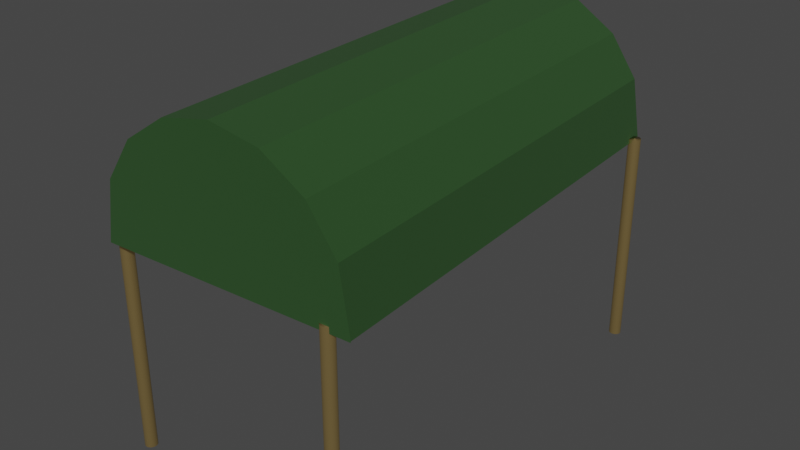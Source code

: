 # Source: awning.blend  (saved by Blender 3.0.42; exported with 4.5.12 LTS)
import bpy
from mathutils import Matrix  # noqa: F401  (used for matrix-valued properties, if any)

bpy.ops.wm.read_factory_settings(use_empty=True)
scene = bpy.context.scene
scene.name = 'Scene'

# ---- collections
col_collection = bpy.data.collections.new('Collection'); scene.collection.children.link(col_collection)

# ---- materials (node trees are filled in below, after node groups)
mat_awning_color = bpy.data.materials.new('Awning Color ')
mat_awning_color.use_transparent_shadow = False
mat_material = bpy.data.materials.new('Material')
mat_material.alpha_threshold = 0.0
mat_material.use_transparent_shadow = False
mat_material.line_color = (0.0, 0.0, 0.0, 1.0)

# ---- material node trees
mat_awning_color.use_nodes = True; mat_awning_color.node_tree.nodes.clear()
_N = mat_awning_color.node_tree.nodes; _L = mat_awning_color.node_tree.links
n0 = _N.new('ShaderNodeBsdfPrincipled'); n0.name = 'Principled BSDF'; n0.location = (10, 300)
n0.distribution = 'GGX'
n0.subsurface_method = 'RANDOM_WALK_SKIN'
n0.inputs[0].default_value = (0.01887, 0.06521, 0.0143, 1.0)
n0.inputs[2].default_value = 1.0
n0.inputs[3].default_value = 1.45
n0.inputs[27].default_value = (0.0, 0.0, 0.0, 1.0)
n0.inputs[28].default_value = 1.0
n1 = _N.new('ShaderNodeOutputMaterial'); n1.name = 'Material Output'; n1.location = (300, 300)
_L.new(n0.outputs[0], n1.inputs[0])
n1.is_active_output = True
mat_material.use_nodes = True; mat_material.node_tree.nodes.clear()
_N = mat_material.node_tree.nodes; _L = mat_material.node_tree.links
n0 = _N.new('ShaderNodeOutputMaterial'); n0.name = 'Material Output'; n0.location = (300, 300)
n1 = _N.new('ShaderNodeBsdfPrincipled'); n1.name = 'Principled BSDF'; n1.location = (10, 300)
n1.distribution = 'GGX'
n1.subsurface_method = 'RANDOM_WALK_SKIN'
n1.inputs[0].default_value = (0.7678, 0.5481, 0.2207, 1.0)
n1.inputs[1].default_value = 0.8845
n1.inputs[2].default_value = 0.2211
n1.inputs[3].default_value = 1.45
n1.inputs[13].default_value = 0.2445
n1.inputs[27].default_value = (0.0, 0.0, 0.0, 1.0)
n1.inputs[28].default_value = 1.0
_L.new(n1.outputs[0], n0.inputs[0])
n0.is_active_output = True

# ---- world
world_world = bpy.data.worlds.new('World'); scene.world = world_world
world_world.use_nodes = True; world_world.node_tree.nodes.clear()
_N = world_world.node_tree.nodes; _L = world_world.node_tree.links
n0 = _N.new('ShaderNodeOutputWorld'); n0.name = 'World Output'; n0.location = (300, 300)
n1 = _N.new('ShaderNodeBackground'); n1.name = 'Background'; n1.location = (10, 300)
n1.inputs[0].default_value = (0.05088, 0.05088, 0.05088, 1.0)
_L.new(n1.outputs[0], n0.inputs[0])
n0.is_active_output = True
world_world.color = (0.05088, 0.05088, 0.05088)
world_world.use_sun_shadow = False
world_world.sun_shadow_jitter_overblur = 0.0

# ---- meshes
me_cylinder_002 = bpy.data.meshes.new('Cylinder.002')
me_cylinder_002.from_pydata([(1.0, -0.7331, -1.828), (1.0, -0.7331, 1.828), (0.9239, -1.208, -1.828), (0.9239, -1.208, 1.828), (0.7071, -1.532, -1.828), (0.7071, -1.532, 1.828), (0.3827, -1.749, -1.828), (0.3827, -1.749, 1.828), (-8.742e-08, -1.825, -1.828), (-8.742e-08, -1.825, 1.828), (-0.3827, -1.749, -1.828), (-0.3827, -1.749, 1.828), (-0.7071, -1.532, -1.828), (-0.7071, -1.532, 1.828), (-0.9239, -1.208, -1.828), (-0.9239, -1.208, 1.828), (-1.0, -0.7331, -1.828), (-1.0, -0.7331, 1.828), (0.9996, -0.7309, 1.828), (-0.9979, -0.7226, 1.828)], [], [(0, 1, 3, 2), (2, 3, 5, 4), (4, 5, 7, 6), (6, 7, 9, 8), (8, 9, 11, 10), (10, 11, 13, 12), (12, 13, 15, 14), (14, 15, 17, 16), (16, 0, 2, 4, 6, 8, 10, 12, 14), (18, 19, 17, 15, 13, 11, 9, 7, 5, 3, 1)])
_uv = me_cylinder_002.uv_layers.new(name='UVMap')
_uv.uv.foreach_set('vector', [0.75, 0.5, 0.75, 1.0, 0.6875, 1.0, 0.6875, 0.5, 0.6875, 0.5, 0.6875, 1.0, 0.625, 1.0, 0.625, 0.5, 0.625, 0.5, 0.625, 1.0, 0.5625, 1.0, 0.5625, 0.5, 0.5625, 0.5, 0.5625, 1.0, 0.5, 1.0, 0.5, 0.5, 0.5, 0.5, 0.5, 1.0, 0.4375, 1.0, 0.4375, 0.5, 0.4375, 0.5, 0.4375, 1.0, 0.375, 1.0, 0.375, 0.5, 0.375, 0.5, 0.375, 1.0, 0.3125, 1.0, 0.3125, 0.5, 0.3125, 0.5, 0.3125, 1.0, 0.25, 1.0, 0.25, 0.5, 0.51, 0.25, 0.99, 0.25, 0.9717, 0.1582, 0.9197, 0.08029, 0.8418, 0.02827, 0.75, 0.01, 0.6582, 0.02827, 0.5803, 0.08029, 0.5283, 0.1582, 0.4899, 0.2505, 0.0105, 0.2525, 0.01, 0.25, 0.02827, 0.1582, 0.08029, 0.08029, 0.1582, 0.02827, 0.25, 0.01, 0.3418, 0.02827, 0.4197, 0.08029, 0.4717, 0.1582, 0.49, 0.25])
me_cylinder_002.materials.append(mat_awning_color)
me_cylinder_002.use_remesh_fix_poles = True
me_cylinder_002.use_remesh_preserve_attributes = False
me_cylinder_002.update()
me_cylinder = bpy.data.meshes.new('Cylinder')
me_cylinder.from_pydata([(0.0, 1.0, -1.334), (0.0, 1.0, 0.7718), (0.1951, 0.9808, -1.334), (0.1951, 0.9808, 0.7718), (0.3827, 0.9239, -1.334), (0.3827, 0.9239, 0.7718), (0.5556, 0.8315, -1.334), (0.5556, 0.8315, 0.7718), (0.7071, 0.7071, -1.334), (0.7071, 0.7071, 0.7718), (0.8315, 0.5556, -1.334), (0.8315, 0.5556, 0.7718), (0.9239, 0.3827, -1.334), (0.9239, 0.3827, 0.7718), (0.9808, 0.1951, -1.334), (0.9808, 0.1951, 0.7718), (1.0, -4.371e-08, -1.334), (1.0, -4.371e-08, 0.7718), (0.9808, -0.1951, -1.334), (0.9808, -0.1951, 0.7718), (0.9239, -0.3827, -1.334), (0.9239, -0.3827, 0.7718), (0.8315, -0.5556, -1.334), (0.8315, -0.5556, 0.7718), (0.7071, -0.7071, -1.334), (0.7071, -0.7071, 0.7718), (0.5556, -0.8315, -1.334), (0.5556, -0.8315, 0.7718), (0.3827, -0.9239, -1.334), (0.3827, -0.9239, 0.7718), (0.1951, -0.9808, -1.334), (0.1951, -0.9808, 0.7718), (-8.742e-08, -1.0, -1.334), (-8.742e-08, -1.0, 0.7718), (-0.1951, -0.9808, -1.334), (-0.1951, -0.9808, 0.7718), (-0.3827, -0.9239, -1.334), (-0.3827, -0.9239, 0.7718), (-0.5556, -0.8315, -1.334), (-0.5556, -0.8315, 0.7718), (-0.7071, -0.7071, -1.334), (-0.7071, -0.7071, 0.7718), (-0.8315, -0.5556, -1.334), (-0.8315, -0.5556, 0.7718), (-0.9239, -0.3827, -1.334), (-0.9239, -0.3827, 0.7718), (-0.9808, -0.1951, -1.334), (-0.9808, -0.1951, 0.7718), (-1.0, 1.192e-08, -1.334), (-1.0, 1.192e-08, 0.7718), (-0.9808, 0.1951, -1.334), (-0.9808, 0.1951, 0.7718), (-0.9239, 0.3827, -1.334), (-0.9239, 0.3827, 0.7718), (-0.8315, 0.5556, -1.334), (-0.8315, 0.5556, 0.7718), (-0.7071, 0.7071, -1.334), (-0.7071, 0.7071, 0.7718), (-0.5556, 0.8315, -1.334), (-0.5556, 0.8315, 0.7718), (-0.3827, 0.9239, -1.334), (-0.3827, 0.9239, 0.7718), (-0.1951, 0.9808, -1.334), (-0.1951, 0.9808, 0.7718)], [], [(0, 1, 3, 2), (2, 3, 5, 4), (4, 5, 7, 6), (6, 7, 9, 8), (8, 9, 11, 10), (10, 11, 13, 12), (12, 13, 15, 14), (14, 15, 17, 16), (16, 17, 19, 18), (18, 19, 21, 20), (20, 21, 23, 22), (22, 23, 25, 24), (24, 25, 27, 26), (26, 27, 29, 28), (28, 29, 31, 30), (30, 31, 33, 32), (32, 33, 35, 34), (34, 35, 37, 36), (36, 37, 39, 38), (38, 39, 41, 40), (40, 41, 43, 42), (42, 43, 45, 44), (44, 45, 47, 46), (46, 47, 49, 48), (48, 49, 51, 50), (50, 51, 53, 52), (52, 53, 55, 54), (54, 55, 57, 56), (56, 57, 59, 58), (58, 59, 61, 60), (3, 1, 63, 61, 59, 57, 55, 53, 51, 49, 47, 45, 43, 41, 39, 37, 35, 33, 31, 29, 27, 25, 23, 21, 19, 17, 15, 13, 11, 9, 7, 5), (60, 61, 63, 62), (62, 63, 1, 0), (0, 2, 4, 6, 8, 10, 12, 14, 16, 18, 20, 22, 24, 26, 28, 30, 32, 34, 36, 38, 40, 42, 44, 46, 48, 50, 52, 54, 56, 58, 60, 62)])
me_cylinder.polygons.foreach_set('use_smooth', [True] * 34)
_uv = me_cylinder.uv_layers.new(name='UVMap')
_uv.uv.foreach_set('vector', [1.0, 0.5, 1.0, 1.0, 0.9688, 1.0, 0.9688, 0.5, 0.9688, 0.5, 0.9688, 1.0, 0.9375, 1.0, 0.9375, 0.5, 0.9375, 0.5, 0.9375, 1.0, 0.9062, 1.0, 0.9062, 0.5, 0.9062, 0.5, 0.9062, 1.0, 0.875, 1.0, 0.875, 0.5, 0.875, 0.5, 0.875, 1.0, 0.8438, 1.0, 0.8438, 0.5, 0.8438, 0.5, 0.8438, 1.0, 0.8125, 1.0, 0.8125, 0.5, 0.8125, 0.5, 0.8125, 1.0, 0.7812, 1.0, 0.7812, 0.5, 0.7812, 0.5, 0.7812, 1.0, 0.75, 1.0, 0.75, 0.5, 0.75, 0.5, 0.75, 1.0, 0.7188, 1.0, 0.7188, 0.5, 0.7188, 0.5, 0.7188, 1.0, 0.6875, 1.0, 0.6875, 0.5, 0.6875, 0.5, 0.6875, 1.0, 0.6562, 1.0, 0.6562, 0.5, 0.6562, 0.5, 0.6562, 1.0, 0.625, 1.0, 0.625, 0.5, 0.625, 0.5, 0.625, 1.0, 0.5938, 1.0, 0.5938, 0.5, 0.5938, 0.5, 0.5938, 1.0, 0.5625, 1.0, 0.5625, 0.5, 0.5625, 0.5, 0.5625, 1.0, 0.5312, 1.0, 0.5312, 0.5, 0.5312, 0.5, 0.5312, 1.0, 0.5, 1.0, 0.5, 0.5, 0.5, 0.5, 0.5, 1.0, 0.4688, 1.0, 0.4688, 0.5, 0.4688, 0.5, 0.4688, 1.0, 0.4375, 1.0, 0.4375, 0.5, 0.4375, 0.5, 0.4375, 1.0, 0.4062, 1.0, 0.4062, 0.5, 0.4062, 0.5, 0.4062, 1.0, 0.375, 1.0, 0.375, 0.5, 0.375, 0.5, 0.375, 1.0, 0.3438, 1.0, 0.3438, 0.5, 0.3438, 0.5, 0.3438, 1.0, 0.3125, 1.0, 0.3125, 0.5, 0.3125, 0.5, 0.3125, 1.0, 0.2812, 1.0, 0.2812, 0.5, 0.2812, 0.5, 0.2812, 1.0, 0.25, 1.0, 0.25, 0.5, 0.25, 0.5, 0.25, 1.0, 0.2188, 1.0, 0.2188, 0.5, 0.2188, 0.5, 0.2188, 1.0, 0.1875, 1.0, 0.1875, 0.5, 0.1875, 0.5, 0.1875, 1.0, 0.1562, 1.0, 0.1562, 0.5, 0.1562, 0.5, 0.1562, 1.0, 0.125, 1.0, 0.125, 0.5, 0.125, 0.5, 0.125, 1.0, 0.09375, 1.0, 0.09375, 0.5, 0.09375, 0.5, 0.09375, 1.0, 0.0625, 1.0, 0.0625, 0.5, 0.2968, 0.4854, 0.25, 0.49, 0.2032, 0.4854, 0.1582, 0.4717, 0.1167, 0.4496, 0.08029, 0.4197, 0.05045, 0.3833, 0.02827, 0.3418, 0.01461, 0.2968, 0.01, 0.25, 0.01461, 0.2032, 0.02827, 0.1582, 0.05045, 0.1167, 0.08029, 0.08029, 0.1167, 0.05045, 0.1582, 0.02827, 0.2032, 0.01461, 0.25, 0.01, 0.2968, 0.01461, 0.3418, 0.02827, 0.3833, 0.05045, 0.4197, 0.08029, 0.4496, 0.1167, 0.4717, 0.1582, 0.4854, 0.2032, 0.49, 0.25, 0.4854, 0.2968, 0.4717, 0.3418, 0.4496, 0.3833, 0.4197, 0.4197, 0.3833, 0.4496, 0.3418, 0.4717, 0.0625, 0.5, 0.0625, 1.0, 0.03125, 1.0, 0.03125, 0.5, 0.03125, 0.5, 0.03125, 1.0, 0.0, 1.0, 0.0, 0.5, 0.75, 0.49, 0.7968, 0.4854, 0.8418, 0.4717, 0.8833, 0.4496, 0.9197, 0.4197, 0.9496, 0.3833, 0.9717, 0.3418, 0.9854, 0.2968, 0.99, 0.25, 0.9854, 0.2032, 0.9717, 0.1582, 0.9496, 0.1167, 0.9197, 0.08029, 0.8833, 0.05045, 0.8418, 0.02827, 0.7968, 0.01461, 0.75, 0.01, 0.7032, 0.01461, 0.6582, 0.02827, 0.6167, 0.05045, 0.5803, 0.08029, 0.5504, 0.1167, 0.5283, 0.1582, 0.5146, 0.2032, 0.51, 0.25, 0.5146, 0.2968, 0.5283, 0.3418, 0.5504, 0.3833, 0.5803, 0.4197, 0.6167, 0.4496, 0.6582, 0.4717, 0.7032, 0.4854])
me_cylinder.materials.append(mat_material)
me_cylinder.use_remesh_fix_poles = True
me_cylinder.use_remesh_preserve_attributes = False
me_cylinder.update()
me_cylinder_001 = bpy.data.meshes.new('Cylinder.001')
me_cylinder_001.from_pydata([(0.0, 1.0, -1.334), (0.0, 1.0, 0.7718), (0.1951, 0.9808, -1.334), (0.1951, 0.9808, 0.7718), (0.3827, 0.9239, -1.334), (0.3827, 0.9239, 0.7718), (0.5556, 0.8315, -1.334), (0.5556, 0.8315, 0.7718), (0.7071, 0.7071, -1.334), (0.7071, 0.7071, 0.7718), (0.8315, 0.5556, -1.334), (0.8315, 0.5556, 0.7718), (0.9239, 0.3827, -1.334), (0.9239, 0.3827, 0.7718), (0.9808, 0.1951, -1.334), (0.9808, 0.1951, 0.7718), (1.0, -4.371e-08, -1.334), (1.0, -4.371e-08, 0.7718), (0.9808, -0.1951, -1.334), (0.9808, -0.1951, 0.7718), (0.9239, -0.3827, -1.334), (0.9239, -0.3827, 0.7718), (0.8315, -0.5556, -1.334), (0.8315, -0.5556, 0.7718), (0.7071, -0.7071, -1.334), (0.7071, -0.7071, 0.7718), (0.5556, -0.8315, -1.334), (0.5556, -0.8315, 0.7718), (0.3827, -0.9239, -1.334), (0.3827, -0.9239, 0.7718), (0.1951, -0.9808, -1.334), (0.1951, -0.9808, 0.7718), (-8.742e-08, -1.0, -1.334), (-8.742e-08, -1.0, 0.7718), (-0.1951, -0.9808, -1.334), (-0.1951, -0.9808, 0.7718), (-0.3827, -0.9239, -1.334), (-0.3827, -0.9239, 0.7718), (-0.5556, -0.8315, -1.334), (-0.5556, -0.8315, 0.7718), (-0.7071, -0.7071, -1.334), (-0.7071, -0.7071, 0.7718), (-0.8315, -0.5556, -1.334), (-0.8315, -0.5556, 0.7718), (-0.9239, -0.3827, -1.334), (-0.9239, -0.3827, 0.7718), (-0.9808, -0.1951, -1.334), (-0.9808, -0.1951, 0.7718), (-1.0, 1.192e-08, -1.334), (-1.0, 1.192e-08, 0.7718), (-0.9808, 0.1951, -1.334), (-0.9808, 0.1951, 0.7718), (-0.9239, 0.3827, -1.334), (-0.9239, 0.3827, 0.7718), (-0.8315, 0.5556, -1.334), (-0.8315, 0.5556, 0.7718), (-0.7071, 0.7071, -1.334), (-0.7071, 0.7071, 0.7718), (-0.5556, 0.8315, -1.334), (-0.5556, 0.8315, 0.7718), (-0.3827, 0.9239, -1.334), (-0.3827, 0.9239, 0.7718), (-0.1951, 0.9808, -1.334), (-0.1951, 0.9808, 0.7718)], [], [(0, 1, 3, 2), (2, 3, 5, 4), (4, 5, 7, 6), (6, 7, 9, 8), (8, 9, 11, 10), (10, 11, 13, 12), (12, 13, 15, 14), (14, 15, 17, 16), (16, 17, 19, 18), (18, 19, 21, 20), (20, 21, 23, 22), (22, 23, 25, 24), (24, 25, 27, 26), (26, 27, 29, 28), (28, 29, 31, 30), (30, 31, 33, 32), (32, 33, 35, 34), (34, 35, 37, 36), (36, 37, 39, 38), (38, 39, 41, 40), (40, 41, 43, 42), (42, 43, 45, 44), (44, 45, 47, 46), (46, 47, 49, 48), (48, 49, 51, 50), (50, 51, 53, 52), (52, 53, 55, 54), (54, 55, 57, 56), (56, 57, 59, 58), (58, 59, 61, 60), (3, 1, 63, 61, 59, 57, 55, 53, 51, 49, 47, 45, 43, 41, 39, 37, 35, 33, 31, 29, 27, 25, 23, 21, 19, 17, 15, 13, 11, 9, 7, 5), (60, 61, 63, 62), (62, 63, 1, 0), (0, 2, 4, 6, 8, 10, 12, 14, 16, 18, 20, 22, 24, 26, 28, 30, 32, 34, 36, 38, 40, 42, 44, 46, 48, 50, 52, 54, 56, 58, 60, 62)])
me_cylinder_001.polygons.foreach_set('use_smooth', [True] * 34)
_uv = me_cylinder_001.uv_layers.new(name='UVMap')
_uv.uv.foreach_set('vector', [1.0, 0.5, 1.0, 1.0, 0.9688, 1.0, 0.9688, 0.5, 0.9688, 0.5, 0.9688, 1.0, 0.9375, 1.0, 0.9375, 0.5, 0.9375, 0.5, 0.9375, 1.0, 0.9062, 1.0, 0.9062, 0.5, 0.9062, 0.5, 0.9062, 1.0, 0.875, 1.0, 0.875, 0.5, 0.875, 0.5, 0.875, 1.0, 0.8438, 1.0, 0.8438, 0.5, 0.8438, 0.5, 0.8438, 1.0, 0.8125, 1.0, 0.8125, 0.5, 0.8125, 0.5, 0.8125, 1.0, 0.7812, 1.0, 0.7812, 0.5, 0.7812, 0.5, 0.7812, 1.0, 0.75, 1.0, 0.75, 0.5, 0.75, 0.5, 0.75, 1.0, 0.7188, 1.0, 0.7188, 0.5, 0.7188, 0.5, 0.7188, 1.0, 0.6875, 1.0, 0.6875, 0.5, 0.6875, 0.5, 0.6875, 1.0, 0.6562, 1.0, 0.6562, 0.5, 0.6562, 0.5, 0.6562, 1.0, 0.625, 1.0, 0.625, 0.5, 0.625, 0.5, 0.625, 1.0, 0.5938, 1.0, 0.5938, 0.5, 0.5938, 0.5, 0.5938, 1.0, 0.5625, 1.0, 0.5625, 0.5, 0.5625, 0.5, 0.5625, 1.0, 0.5312, 1.0, 0.5312, 0.5, 0.5312, 0.5, 0.5312, 1.0, 0.5, 1.0, 0.5, 0.5, 0.5, 0.5, 0.5, 1.0, 0.4688, 1.0, 0.4688, 0.5, 0.4688, 0.5, 0.4688, 1.0, 0.4375, 1.0, 0.4375, 0.5, 0.4375, 0.5, 0.4375, 1.0, 0.4062, 1.0, 0.4062, 0.5, 0.4062, 0.5, 0.4062, 1.0, 0.375, 1.0, 0.375, 0.5, 0.375, 0.5, 0.375, 1.0, 0.3438, 1.0, 0.3438, 0.5, 0.3438, 0.5, 0.3438, 1.0, 0.3125, 1.0, 0.3125, 0.5, 0.3125, 0.5, 0.3125, 1.0, 0.2812, 1.0, 0.2812, 0.5, 0.2812, 0.5, 0.2812, 1.0, 0.25, 1.0, 0.25, 0.5, 0.25, 0.5, 0.25, 1.0, 0.2188, 1.0, 0.2188, 0.5, 0.2188, 0.5, 0.2188, 1.0, 0.1875, 1.0, 0.1875, 0.5, 0.1875, 0.5, 0.1875, 1.0, 0.1562, 1.0, 0.1562, 0.5, 0.1562, 0.5, 0.1562, 1.0, 0.125, 1.0, 0.125, 0.5, 0.125, 0.5, 0.125, 1.0, 0.09375, 1.0, 0.09375, 0.5, 0.09375, 0.5, 0.09375, 1.0, 0.0625, 1.0, 0.0625, 0.5, 0.2968, 0.4854, 0.25, 0.49, 0.2032, 0.4854, 0.1582, 0.4717, 0.1167, 0.4496, 0.08029, 0.4197, 0.05045, 0.3833, 0.02827, 0.3418, 0.01461, 0.2968, 0.01, 0.25, 0.01461, 0.2032, 0.02827, 0.1582, 0.05045, 0.1167, 0.08029, 0.08029, 0.1167, 0.05045, 0.1582, 0.02827, 0.2032, 0.01461, 0.25, 0.01, 0.2968, 0.01461, 0.3418, 0.02827, 0.3833, 0.05045, 0.4197, 0.08029, 0.4496, 0.1167, 0.4717, 0.1582, 0.4854, 0.2032, 0.49, 0.25, 0.4854, 0.2968, 0.4717, 0.3418, 0.4496, 0.3833, 0.4197, 0.4197, 0.3833, 0.4496, 0.3418, 0.4717, 0.0625, 0.5, 0.0625, 1.0, 0.03125, 1.0, 0.03125, 0.5, 0.03125, 0.5, 0.03125, 1.0, 0.0, 1.0, 0.0, 0.5, 0.75, 0.49, 0.7968, 0.4854, 0.8418, 0.4717, 0.8833, 0.4496, 0.9197, 0.4197, 0.9496, 0.3833, 0.9717, 0.3418, 0.9854, 0.2968, 0.99, 0.25, 0.9854, 0.2032, 0.9717, 0.1582, 0.9496, 0.1167, 0.9197, 0.08029, 0.8833, 0.05045, 0.8418, 0.02827, 0.7968, 0.01461, 0.75, 0.01, 0.7032, 0.01461, 0.6582, 0.02827, 0.6167, 0.05045, 0.5803, 0.08029, 0.5504, 0.1167, 0.5283, 0.1582, 0.5146, 0.2032, 0.51, 0.25, 0.5146, 0.2968, 0.5283, 0.3418, 0.5504, 0.3833, 0.5803, 0.4197, 0.6167, 0.4496, 0.6582, 0.4717, 0.7032, 0.4854])
me_cylinder_001.materials.append(mat_material)
me_cylinder_001.use_remesh_fix_poles = True
me_cylinder_001.use_remesh_preserve_attributes = False
me_cylinder_001.update()
me_cylinder_003 = bpy.data.meshes.new('Cylinder.003')
me_cylinder_003.from_pydata([(0.0, 1.0, -1.334), (0.0, 1.0, 0.7718), (0.1951, 0.9808, -1.334), (0.1951, 0.9808, 0.7718), (0.3827, 0.9239, -1.334), (0.3827, 0.9239, 0.7718), (0.5556, 0.8315, -1.334), (0.5556, 0.8315, 0.7718), (0.7071, 0.7071, -1.334), (0.7071, 0.7071, 0.7718), (0.8315, 0.5556, -1.334), (0.8315, 0.5556, 0.7718), (0.9239, 0.3827, -1.334), (0.9239, 0.3827, 0.7718), (0.9808, 0.1951, -1.334), (0.9808, 0.1951, 0.7718), (1.0, -4.371e-08, -1.334), (1.0, -4.371e-08, 0.7718), (0.9808, -0.1951, -1.334), (0.9808, -0.1951, 0.7718), (0.9239, -0.3827, -1.334), (0.9239, -0.3827, 0.7718), (0.8315, -0.5556, -1.334), (0.8315, -0.5556, 0.7718), (0.7071, -0.7071, -1.334), (0.7071, -0.7071, 0.7718), (0.5556, -0.8315, -1.334), (0.5556, -0.8315, 0.7718), (0.3827, -0.9239, -1.334), (0.3827, -0.9239, 0.7718), (0.1951, -0.9808, -1.334), (0.1951, -0.9808, 0.7718), (-8.742e-08, -1.0, -1.334), (-8.742e-08, -1.0, 0.7718), (-0.1951, -0.9808, -1.334), (-0.1951, -0.9808, 0.7718), (-0.3827, -0.9239, -1.334), (-0.3827, -0.9239, 0.7718), (-0.5556, -0.8315, -1.334), (-0.5556, -0.8315, 0.7718), (-0.7071, -0.7071, -1.334), (-0.7071, -0.7071, 0.7718), (-0.8315, -0.5556, -1.334), (-0.8315, -0.5556, 0.7718), (-0.9239, -0.3827, -1.334), (-0.9239, -0.3827, 0.7718), (-0.9808, -0.1951, -1.334), (-0.9808, -0.1951, 0.7718), (-1.0, 1.192e-08, -1.334), (-1.0, 1.192e-08, 0.7718), (-0.9808, 0.1951, -1.334), (-0.9808, 0.1951, 0.7718), (-0.9239, 0.3827, -1.334), (-0.9239, 0.3827, 0.7718), (-0.8315, 0.5556, -1.334), (-0.8315, 0.5556, 0.7718), (-0.7071, 0.7071, -1.334), (-0.7071, 0.7071, 0.7718), (-0.5556, 0.8315, -1.334), (-0.5556, 0.8315, 0.7718), (-0.3827, 0.9239, -1.334), (-0.3827, 0.9239, 0.7718), (-0.1951, 0.9808, -1.334), (-0.1951, 0.9808, 0.7718)], [], [(0, 1, 3, 2), (2, 3, 5, 4), (4, 5, 7, 6), (6, 7, 9, 8), (8, 9, 11, 10), (10, 11, 13, 12), (12, 13, 15, 14), (14, 15, 17, 16), (16, 17, 19, 18), (18, 19, 21, 20), (20, 21, 23, 22), (22, 23, 25, 24), (24, 25, 27, 26), (26, 27, 29, 28), (28, 29, 31, 30), (30, 31, 33, 32), (32, 33, 35, 34), (34, 35, 37, 36), (36, 37, 39, 38), (38, 39, 41, 40), (40, 41, 43, 42), (42, 43, 45, 44), (44, 45, 47, 46), (46, 47, 49, 48), (48, 49, 51, 50), (50, 51, 53, 52), (52, 53, 55, 54), (54, 55, 57, 56), (56, 57, 59, 58), (58, 59, 61, 60), (3, 1, 63, 61, 59, 57, 55, 53, 51, 49, 47, 45, 43, 41, 39, 37, 35, 33, 31, 29, 27, 25, 23, 21, 19, 17, 15, 13, 11, 9, 7, 5), (60, 61, 63, 62), (62, 63, 1, 0), (0, 2, 4, 6, 8, 10, 12, 14, 16, 18, 20, 22, 24, 26, 28, 30, 32, 34, 36, 38, 40, 42, 44, 46, 48, 50, 52, 54, 56, 58, 60, 62)])
me_cylinder_003.polygons.foreach_set('use_smooth', [True] * 34)
_uv = me_cylinder_003.uv_layers.new(name='UVMap')
_uv.uv.foreach_set('vector', [1.0, 0.5, 1.0, 1.0, 0.9688, 1.0, 0.9688, 0.5, 0.9688, 0.5, 0.9688, 1.0, 0.9375, 1.0, 0.9375, 0.5, 0.9375, 0.5, 0.9375, 1.0, 0.9062, 1.0, 0.9062, 0.5, 0.9062, 0.5, 0.9062, 1.0, 0.875, 1.0, 0.875, 0.5, 0.875, 0.5, 0.875, 1.0, 0.8438, 1.0, 0.8438, 0.5, 0.8438, 0.5, 0.8438, 1.0, 0.8125, 1.0, 0.8125, 0.5, 0.8125, 0.5, 0.8125, 1.0, 0.7812, 1.0, 0.7812, 0.5, 0.7812, 0.5, 0.7812, 1.0, 0.75, 1.0, 0.75, 0.5, 0.75, 0.5, 0.75, 1.0, 0.7188, 1.0, 0.7188, 0.5, 0.7188, 0.5, 0.7188, 1.0, 0.6875, 1.0, 0.6875, 0.5, 0.6875, 0.5, 0.6875, 1.0, 0.6562, 1.0, 0.6562, 0.5, 0.6562, 0.5, 0.6562, 1.0, 0.625, 1.0, 0.625, 0.5, 0.625, 0.5, 0.625, 1.0, 0.5938, 1.0, 0.5938, 0.5, 0.5938, 0.5, 0.5938, 1.0, 0.5625, 1.0, 0.5625, 0.5, 0.5625, 0.5, 0.5625, 1.0, 0.5312, 1.0, 0.5312, 0.5, 0.5312, 0.5, 0.5312, 1.0, 0.5, 1.0, 0.5, 0.5, 0.5, 0.5, 0.5, 1.0, 0.4688, 1.0, 0.4688, 0.5, 0.4688, 0.5, 0.4688, 1.0, 0.4375, 1.0, 0.4375, 0.5, 0.4375, 0.5, 0.4375, 1.0, 0.4062, 1.0, 0.4062, 0.5, 0.4062, 0.5, 0.4062, 1.0, 0.375, 1.0, 0.375, 0.5, 0.375, 0.5, 0.375, 1.0, 0.3438, 1.0, 0.3438, 0.5, 0.3438, 0.5, 0.3438, 1.0, 0.3125, 1.0, 0.3125, 0.5, 0.3125, 0.5, 0.3125, 1.0, 0.2812, 1.0, 0.2812, 0.5, 0.2812, 0.5, 0.2812, 1.0, 0.25, 1.0, 0.25, 0.5, 0.25, 0.5, 0.25, 1.0, 0.2188, 1.0, 0.2188, 0.5, 0.2188, 0.5, 0.2188, 1.0, 0.1875, 1.0, 0.1875, 0.5, 0.1875, 0.5, 0.1875, 1.0, 0.1562, 1.0, 0.1562, 0.5, 0.1562, 0.5, 0.1562, 1.0, 0.125, 1.0, 0.125, 0.5, 0.125, 0.5, 0.125, 1.0, 0.09375, 1.0, 0.09375, 0.5, 0.09375, 0.5, 0.09375, 1.0, 0.0625, 1.0, 0.0625, 0.5, 0.2968, 0.4854, 0.25, 0.49, 0.2032, 0.4854, 0.1582, 0.4717, 0.1167, 0.4496, 0.08029, 0.4197, 0.05045, 0.3833, 0.02827, 0.3418, 0.01461, 0.2968, 0.01, 0.25, 0.01461, 0.2032, 0.02827, 0.1582, 0.05045, 0.1167, 0.08029, 0.08029, 0.1167, 0.05045, 0.1582, 0.02827, 0.2032, 0.01461, 0.25, 0.01, 0.2968, 0.01461, 0.3418, 0.02827, 0.3833, 0.05045, 0.4197, 0.08029, 0.4496, 0.1167, 0.4717, 0.1582, 0.4854, 0.2032, 0.49, 0.25, 0.4854, 0.2968, 0.4717, 0.3418, 0.4496, 0.3833, 0.4197, 0.4197, 0.3833, 0.4496, 0.3418, 0.4717, 0.0625, 0.5, 0.0625, 1.0, 0.03125, 1.0, 0.03125, 0.5, 0.03125, 0.5, 0.03125, 1.0, 0.0, 1.0, 0.0, 0.5, 0.75, 0.49, 0.7968, 0.4854, 0.8418, 0.4717, 0.8833, 0.4496, 0.9197, 0.4197, 0.9496, 0.3833, 0.9717, 0.3418, 0.9854, 0.2968, 0.99, 0.25, 0.9854, 0.2032, 0.9717, 0.1582, 0.9496, 0.1167, 0.9197, 0.08029, 0.8833, 0.05045, 0.8418, 0.02827, 0.7968, 0.01461, 0.75, 0.01, 0.7032, 0.01461, 0.6582, 0.02827, 0.6167, 0.05045, 0.5803, 0.08029, 0.5504, 0.1167, 0.5283, 0.1582, 0.5146, 0.2032, 0.51, 0.25, 0.5146, 0.2968, 0.5283, 0.3418, 0.5504, 0.3833, 0.5803, 0.4197, 0.6167, 0.4496, 0.6582, 0.4717, 0.7032, 0.4854])
me_cylinder_003.materials.append(mat_material)
me_cylinder_003.use_remesh_fix_poles = True
me_cylinder_003.use_remesh_preserve_attributes = False
me_cylinder_003.update()
me_cylinder_004 = bpy.data.meshes.new('Cylinder.004')
me_cylinder_004.from_pydata([(0.0, 1.0, -1.334), (0.0, 1.0, 0.7718), (0.1951, 0.9808, -1.334), (0.1951, 0.9808, 0.7718), (0.3827, 0.9239, -1.334), (0.3827, 0.9239, 0.7718), (0.5556, 0.8315, -1.334), (0.5556, 0.8315, 0.7718), (0.7071, 0.7071, -1.334), (0.7071, 0.7071, 0.7718), (0.8315, 0.5556, -1.334), (0.8315, 0.5556, 0.7718), (0.9239, 0.3827, -1.334), (0.9239, 0.3827, 0.7718), (0.9808, 0.1951, -1.334), (0.9808, 0.1951, 0.7718), (1.0, -4.371e-08, -1.334), (1.0, -4.371e-08, 0.7718), (0.9808, -0.1951, -1.334), (0.9808, -0.1951, 0.7718), (0.9239, -0.3827, -1.334), (0.9239, -0.3827, 0.7718), (0.8315, -0.5556, -1.334), (0.8315, -0.5556, 0.7718), (0.7071, -0.7071, -1.334), (0.7071, -0.7071, 0.7718), (0.5556, -0.8315, -1.334), (0.5556, -0.8315, 0.7718), (0.3827, -0.9239, -1.334), (0.3827, -0.9239, 0.7718), (0.1951, -0.9808, -1.334), (0.1951, -0.9808, 0.7718), (-8.742e-08, -1.0, -1.334), (-8.742e-08, -1.0, 0.7718), (-0.1951, -0.9808, -1.334), (-0.1951, -0.9808, 0.7718), (-0.3827, -0.9239, -1.334), (-0.3827, -0.9239, 0.7718), (-0.5556, -0.8315, -1.334), (-0.5556, -0.8315, 0.7718), (-0.7071, -0.7071, -1.334), (-0.7071, -0.7071, 0.7718), (-0.8315, -0.5556, -1.334), (-0.8315, -0.5556, 0.7718), (-0.9239, -0.3827, -1.334), (-0.9239, -0.3827, 0.7718), (-0.9808, -0.1951, -1.334), (-0.9808, -0.1951, 0.7718), (-1.0, 1.192e-08, -1.334), (-1.0, 1.192e-08, 0.7718), (-0.9808, 0.1951, -1.334), (-0.9808, 0.1951, 0.7718), (-0.9239, 0.3827, -1.334), (-0.9239, 0.3827, 0.7718), (-0.8315, 0.5556, -1.334), (-0.8315, 0.5556, 0.7718), (-0.7071, 0.7071, -1.334), (-0.7071, 0.7071, 0.7718), (-0.5556, 0.8315, -1.334), (-0.5556, 0.8315, 0.7718), (-0.3827, 0.9239, -1.334), (-0.3827, 0.9239, 0.7718), (-0.1951, 0.9808, -1.334), (-0.1951, 0.9808, 0.7718)], [], [(0, 1, 3, 2), (2, 3, 5, 4), (4, 5, 7, 6), (6, 7, 9, 8), (8, 9, 11, 10), (10, 11, 13, 12), (12, 13, 15, 14), (14, 15, 17, 16), (16, 17, 19, 18), (18, 19, 21, 20), (20, 21, 23, 22), (22, 23, 25, 24), (24, 25, 27, 26), (26, 27, 29, 28), (28, 29, 31, 30), (30, 31, 33, 32), (32, 33, 35, 34), (34, 35, 37, 36), (36, 37, 39, 38), (38, 39, 41, 40), (40, 41, 43, 42), (42, 43, 45, 44), (44, 45, 47, 46), (46, 47, 49, 48), (48, 49, 51, 50), (50, 51, 53, 52), (52, 53, 55, 54), (54, 55, 57, 56), (56, 57, 59, 58), (58, 59, 61, 60), (3, 1, 63, 61, 59, 57, 55, 53, 51, 49, 47, 45, 43, 41, 39, 37, 35, 33, 31, 29, 27, 25, 23, 21, 19, 17, 15, 13, 11, 9, 7, 5), (60, 61, 63, 62), (62, 63, 1, 0), (0, 2, 4, 6, 8, 10, 12, 14, 16, 18, 20, 22, 24, 26, 28, 30, 32, 34, 36, 38, 40, 42, 44, 46, 48, 50, 52, 54, 56, 58, 60, 62)])
me_cylinder_004.polygons.foreach_set('use_smooth', [True] * 34)
_uv = me_cylinder_004.uv_layers.new(name='UVMap')
_uv.uv.foreach_set('vector', [1.0, 0.5, 1.0, 1.0, 0.9688, 1.0, 0.9688, 0.5, 0.9688, 0.5, 0.9688, 1.0, 0.9375, 1.0, 0.9375, 0.5, 0.9375, 0.5, 0.9375, 1.0, 0.9062, 1.0, 0.9062, 0.5, 0.9062, 0.5, 0.9062, 1.0, 0.875, 1.0, 0.875, 0.5, 0.875, 0.5, 0.875, 1.0, 0.8438, 1.0, 0.8438, 0.5, 0.8438, 0.5, 0.8438, 1.0, 0.8125, 1.0, 0.8125, 0.5, 0.8125, 0.5, 0.8125, 1.0, 0.7812, 1.0, 0.7812, 0.5, 0.7812, 0.5, 0.7812, 1.0, 0.75, 1.0, 0.75, 0.5, 0.75, 0.5, 0.75, 1.0, 0.7188, 1.0, 0.7188, 0.5, 0.7188, 0.5, 0.7188, 1.0, 0.6875, 1.0, 0.6875, 0.5, 0.6875, 0.5, 0.6875, 1.0, 0.6562, 1.0, 0.6562, 0.5, 0.6562, 0.5, 0.6562, 1.0, 0.625, 1.0, 0.625, 0.5, 0.625, 0.5, 0.625, 1.0, 0.5938, 1.0, 0.5938, 0.5, 0.5938, 0.5, 0.5938, 1.0, 0.5625, 1.0, 0.5625, 0.5, 0.5625, 0.5, 0.5625, 1.0, 0.5312, 1.0, 0.5312, 0.5, 0.5312, 0.5, 0.5312, 1.0, 0.5, 1.0, 0.5, 0.5, 0.5, 0.5, 0.5, 1.0, 0.4688, 1.0, 0.4688, 0.5, 0.4688, 0.5, 0.4688, 1.0, 0.4375, 1.0, 0.4375, 0.5, 0.4375, 0.5, 0.4375, 1.0, 0.4062, 1.0, 0.4062, 0.5, 0.4062, 0.5, 0.4062, 1.0, 0.375, 1.0, 0.375, 0.5, 0.375, 0.5, 0.375, 1.0, 0.3438, 1.0, 0.3438, 0.5, 0.3438, 0.5, 0.3438, 1.0, 0.3125, 1.0, 0.3125, 0.5, 0.3125, 0.5, 0.3125, 1.0, 0.2812, 1.0, 0.2812, 0.5, 0.2812, 0.5, 0.2812, 1.0, 0.25, 1.0, 0.25, 0.5, 0.25, 0.5, 0.25, 1.0, 0.2188, 1.0, 0.2188, 0.5, 0.2188, 0.5, 0.2188, 1.0, 0.1875, 1.0, 0.1875, 0.5, 0.1875, 0.5, 0.1875, 1.0, 0.1562, 1.0, 0.1562, 0.5, 0.1562, 0.5, 0.1562, 1.0, 0.125, 1.0, 0.125, 0.5, 0.125, 0.5, 0.125, 1.0, 0.09375, 1.0, 0.09375, 0.5, 0.09375, 0.5, 0.09375, 1.0, 0.0625, 1.0, 0.0625, 0.5, 0.2968, 0.4854, 0.25, 0.49, 0.2032, 0.4854, 0.1582, 0.4717, 0.1167, 0.4496, 0.08029, 0.4197, 0.05045, 0.3833, 0.02827, 0.3418, 0.01461, 0.2968, 0.01, 0.25, 0.01461, 0.2032, 0.02827, 0.1582, 0.05045, 0.1167, 0.08029, 0.08029, 0.1167, 0.05045, 0.1582, 0.02827, 0.2032, 0.01461, 0.25, 0.01, 0.2968, 0.01461, 0.3418, 0.02827, 0.3833, 0.05045, 0.4197, 0.08029, 0.4496, 0.1167, 0.4717, 0.1582, 0.4854, 0.2032, 0.49, 0.25, 0.4854, 0.2968, 0.4717, 0.3418, 0.4496, 0.3833, 0.4197, 0.4197, 0.3833, 0.4496, 0.3418, 0.4717, 0.0625, 0.5, 0.0625, 1.0, 0.03125, 1.0, 0.03125, 0.5, 0.03125, 0.5, 0.03125, 1.0, 0.0, 1.0, 0.0, 0.5, 0.75, 0.49, 0.7968, 0.4854, 0.8418, 0.4717, 0.8833, 0.4496, 0.9197, 0.4197, 0.9496, 0.3833, 0.9717, 0.3418, 0.9854, 0.2968, 0.99, 0.25, 0.9854, 0.2032, 0.9717, 0.1582, 0.9496, 0.1167, 0.9197, 0.08029, 0.8833, 0.05045, 0.8418, 0.02827, 0.7968, 0.01461, 0.75, 0.01, 0.7032, 0.01461, 0.6582, 0.02827, 0.6167, 0.05045, 0.5803, 0.08029, 0.5504, 0.1167, 0.5283, 0.1582, 0.5146, 0.2032, 0.51, 0.25, 0.5146, 0.2968, 0.5283, 0.3418, 0.5504, 0.3833, 0.5803, 0.4197, 0.6167, 0.4496, 0.6582, 0.4717, 0.7032, 0.4854])
me_cylinder_004.materials.append(mat_material)
me_cylinder_004.use_remesh_fix_poles = True
me_cylinder_004.use_remesh_preserve_attributes = False
me_cylinder_004.update()

# ---- objects
ob_cylinder = bpy.data.objects.new('Cylinder', me_cylinder_002)
ob_cylinder_001 = bpy.data.objects.new('Cylinder.001', me_cylinder)
ob_cylinder_002 = bpy.data.objects.new('Cylinder.002', me_cylinder_001)
ob_cylinder_003 = bpy.data.objects.new('Cylinder.003', me_cylinder_003)
ob_cylinder_004 = bpy.data.objects.new('Cylinder.004', me_cylinder_004)

# ---- transforms, parenting, visibility, modifiers, constraints
ob_cylinder.location = (0.1585, 1.083, 1.972)
ob_cylinder.rotation_euler = (-1.571, -2.22e-16, 1574.0)
ob_cylinder.scale = (1.936, 1.936, 1.936)
ob_cylinder_001.location = (-1.629, 4.521, 1.274)
ob_cylinder_001.rotation_euler = (0.0, -0.0, 1574.0)
ob_cylinder_001.scale = (-0.09469, -0.09469, -1.64)
ob_cylinder_002.location = (1.932, 4.521, 1.274)
ob_cylinder_002.rotation_euler = (0.0, -0.0, 1574.0)
ob_cylinder_002.scale = (-0.09469, -0.09469, -1.64)
ob_cylinder_003.location = (-1.629, -2.292, 1.274)
ob_cylinder_003.rotation_euler = (0.0, -0.0, 1574.0)
ob_cylinder_003.scale = (-0.09469, -0.09469, -1.64)
ob_cylinder_004.location = (1.932, -2.292, 1.274)
ob_cylinder_004.rotation_euler = (0.0, -0.0, 1574.0)
ob_cylinder_004.scale = (-0.09469, -0.09469, -1.64)

# ---- collection membership
col_collection.objects.link(ob_cylinder)
col_collection.objects.link(ob_cylinder_001)
col_collection.objects.link(ob_cylinder_002)
col_collection.objects.link(ob_cylinder_003)
col_collection.objects.link(ob_cylinder_004)

# ---- scene / render settings (as saved in the file)
scene.frame_start = 1; scene.frame_end = 250; scene.frame_set(1)
scene.render.engine = 'BLENDER_EEVEE_NEXT'
scene.cycles.sampling_pattern = 'TABULATED_SOBOL'
scene.cycles.use_light_tree = False
scene.view_settings.view_transform = 'Filmic'
bpy.context.view_layer.update()

# ---- added for rendering (the .blend has no active camera and no usable light): camera, sun
cam_auto = bpy.data.cameras.new('AutoCamera')
cam_auto.lens = 50.0
cam_auto.sensor_width = 36.0
cam_auto.clip_end = 1000.0
ob_auto_camera = bpy.data.objects.new('AutoCamera', cam_auto)
scene.collection.objects.link(ob_auto_camera)
ob_auto_camera.location = (9.19096, -9.75655, 9.98345)
ob_auto_camera.rotation_euler = (1.09748, -7.21219e-08, 0.694738)
scene.camera = ob_auto_camera
light_auto_sun = bpy.data.lights.new('AutoSun', 'SUN')
light_auto_sun.energy = 3.0
light_auto_sun.angle = 0.0523599
ob_auto_sun = bpy.data.objects.new('AutoSun', light_auto_sun)
scene.collection.objects.link(ob_auto_sun)
ob_auto_sun.rotation_euler = (0.872665, 0.174533, 0.523599)
bpy.context.view_layer.update()
